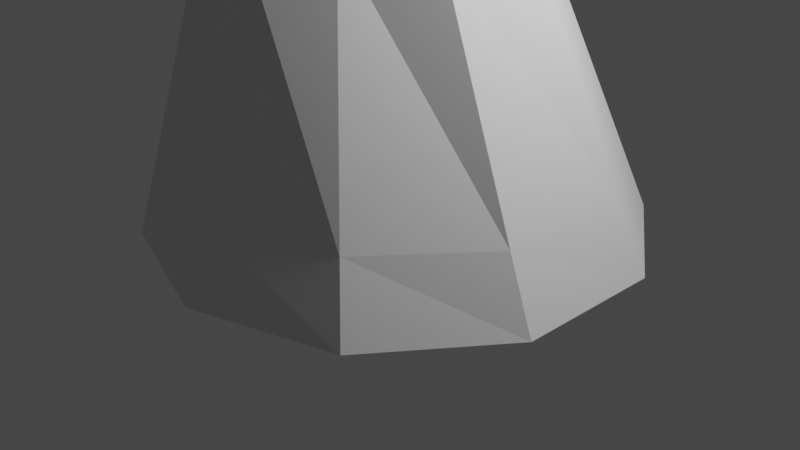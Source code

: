 # Source: tree_3.blend  (saved by Blender 2.80.75; exported with 4.5.12 LTS)
import bpy
from mathutils import Matrix  # noqa: F401  (used for matrix-valued properties, if any)

bpy.ops.wm.read_factory_settings(use_empty=True)
scene = bpy.context.scene
scene.name = 'Scene'

# ---- collections
col_collection = bpy.data.collections.new('Collection'); scene.collection.children.link(col_collection)

# ---- world
world_world = bpy.data.worlds.new('World'); scene.world = world_world
world_world.use_nodes = True; world_world.node_tree.nodes.clear()
_N = world_world.node_tree.nodes; _L = world_world.node_tree.links
n0 = _N.new('ShaderNodeOutputWorld'); n0.name = 'World Output'; n0.location = (300, 300)
n1 = _N.new('ShaderNodeBackground'); n1.name = 'Background'; n1.location = (10, 300)
n1.inputs[0].default_value = (0.05088, 0.05088, 0.05088, 1.0)
_L.new(n1.outputs[0], n0.inputs[0])
n0.is_active_output = True
world_world.color = (0.05088, 0.05088, 0.05088)
world_world.use_sun_shadow = False
world_world.sun_shadow_jitter_overblur = 0.0

# ---- cameras
cam_camera = bpy.data.cameras.new('Camera')
cam_camera.clip_end = 100.0
cam_camera.ortho_scale = 7.314

# ---- lights
light_light = bpy.data.lights.new('Light', 'POINT')
light_light.transmission_factor = 0.0
light_light.energy = 1000.0
light_light.shadow_soft_size = 0.1
light_light.shadow_maximum_resolution = 0.006
light_light.use_absolute_resolution = True

# ---- meshes
me_circle = bpy.data.meshes.new('Circle')
me_circle.from_pydata([(0.0, 2.56, 0.0), (-1.505, 2.071, 0.0), (-2.435, 0.7911, 0.0), (-2.435, -0.7911, 0.0), (-1.505, -2.071, 0.0), (2.238e-07, -2.56, 0.0), (1.505, -2.071, 0.0), (2.435, -0.7911, 0.0), (2.435, 0.7911, 0.0), (1.505, 2.071, 0.0), (-0.2251, 1.329, 3.074), (-1.171, 0.9362, 3.069), (-1.551, 0.2839, 3.321), (-1.726, -0.3849, 3.067), (-1.132, -1.327, 3.023), (-0.3015, -1.588, 3.322), (0.5769, -1.215, 3.072), (1.257, -0.7425, 3.055), (1.291, 0.2057, 3.14), (0.7096, 1.027, 3.059), (0.2406, 2.21, 5.275), (-0.41, 1.999, 5.275), (-0.9194, 1.17, 5.19), (-0.8248, 0.7288, 5.265), (-0.41, 0.2082, 5.275), (0.2406, -0.003155, 5.275), (0.8912, 0.2082, 5.275), (1.293, 0.7616, 5.275), (1.299, 1.432, 5.271), (0.8911, 1.999, 5.275), (-0.09067, 2.775, 6.446), (-0.7412, 2.564, 6.446), (-1.143, 2.01, 6.446), (-1.172, 1.159, 6.32), (-0.691, 0.5485, 6.348), (-0.3523, 0.375, 6.994), (0.4656, 0.6239, 6.717), (0.9995, 1.11, 6.283), (0.962, 2.01, 6.446), (0.5599, 2.564, 6.446), (0.126, 3.993, 8.532), (-0.282, 3.778, 8.504), (-0.7291, 3.382, 8.351), (-0.7156, 2.832, 8.395), (-0.3834, 2.331, 8.371), (0.196, 2.112, 8.354), (0.7798, 2.616, 8.535), (0.9741, 2.773, 8.461), (0.9925, 3.302, 8.401), (0.6593, 3.667, 8.337), (-1.872, 4.117, 11.2), (-2.221, 4.004, 11.2), (-2.437, 3.707, 11.2), (-2.437, 3.34, 11.2), (-2.221, 3.043, 11.2), (-1.872, 2.93, 11.2), (-1.523, 3.043, 11.2), (-1.307, 3.34, 11.2), (-1.307, 3.707, 11.2), (-1.523, 4.004, 11.2), (-3.982, 3.941, 12.83), (-4.245, 3.856, 12.83), (-4.408, 3.631, 12.83), (-4.408, 3.354, 12.83), (-4.245, 3.13, 12.83), (-3.982, 3.044, 12.83), (-3.718, 3.13, 12.83), (-3.555, 3.354, 12.83), (-3.555, 3.631, 12.83), (-3.718, 3.856, 12.83), (-4.989, 3.597, 15.16), (-5.05, 3.577, 15.16), (-5.087, 3.525, 15.16), (-5.087, 3.461, 15.16), (-5.05, 3.409, 15.16), (-4.989, 3.389, 15.16), (-4.928, 3.409, 15.16), (-4.89, 3.461, 15.16), (-4.89, 3.525, 15.16), (-4.928, 3.577, 15.16), (-4.951, 3.48, 15.16), (-5.026, 3.505, 15.16), (-0.928, 2.542, 9.211), (-0.4168, 2.354, 9.198), (-0.8565, 3.845, 9.304), (-1.235, 3.479, 9.197), (0.311, 3.422, 9.232), (0.01268, 3.767, 9.186), (0.09747, 2.742, 9.326), (-1.226, 2.982, 9.228), (-0.466, 4.03, 9.324), (0.2981, 2.941, 9.274), (-1.409, 2.728, 9.952), (-1.364, 3.904, 10.01), (-0.4481, 3.656, 10.1), (-0.9576, 2.568, 9.944), (-1.682, 3.563, 9.943), (-0.7183, 3.966, 10.07), (-0.5048, 2.854, 10.02), (-1.676, 3.115, 9.962), (-0.9766, 4.076, 10.03), (-0.2985, 3.089, 9.991), (1.284, 5.458, 11.65), (1.547, 5.371, 11.35), (1.24, 5.461, 11.6), (1.4, 5.451, 11.39), (1.451, 5.163, 11.59), (1.634, 5.118, 11.37), (1.638, 5.265, 11.36), (1.366, 5.357, 11.85), (2.511, 6.21, 12.89), (2.563, 6.193, 12.83), (2.503, 6.211, 12.88), (2.534, 6.209, 12.83), (2.544, 6.152, 12.87), (2.58, 6.143, 12.83), (2.581, 6.172, 12.83), (2.527, 6.19, 12.89), (2.649, -2.042, 7.479), (2.489, -2.094, 7.479), (2.748, -1.906, 7.479), (2.564, -1.941, 7.831), (2.552, -2.048, 7.851), (2.676, -1.82, 7.727), (2.139, -0.9906, 6.216), (2.004, -0.8742, 6.655), (1.955, -1.243, 6.216), (1.761, -1.053, 6.875), (1.658, -1.34, 6.216), (1.68, -1.296, 6.873), (1.563, 0.1389, 6.32), (1.13, -0.2333, 6.691), (1.618, -0.1521, 5.84), (1.381, -0.4784, 5.84), (0.9973, -0.6031, 5.84), (0.9571, -0.5917, 6.651), (3.612, -2.607, 9.215), (3.563, -2.623, 9.215), (3.643, -2.565, 9.215), (3.58, -2.576, 9.325), (3.516, -2.605, 9.339), (3.62, -2.539, 9.292), (0.0003304, 4.252, 10.31), (-0.1507, 4.313, 10.28), (0.6301, 3.62, 9.818), (0.638, 3.914, 9.792), (0.1655, 4.061, 10.33), (0.265, 3.71, 10.26), (0.1625, 4.286, 9.848), (0.4554, 4.125, 9.764), (0.4941, 4.876, 10.94), (0.9608, 4.464, 10.66), (0.6722, 4.734, 10.98), (0.6819, 4.861, 10.68), (0.574, 4.849, 10.97), (0.9655, 4.64, 10.65), (0.7431, 4.518, 10.92), (0.8566, 4.765, 10.63), (1.673, 5.779, 12.37), (1.652, 5.781, 12.35), (1.793, 5.739, 12.23), (1.726, 5.776, 12.25), (1.75, 5.644, 12.35), (1.834, 5.623, 12.25), (1.71, 5.733, 12.38), (1.835, 5.691, 12.24), (1.281, -1.864, 0.7417), (2.15, -0.7794, 0.7374), (-2.264, -0.693, 0.7404), (-1.415, -1.891, 0.7298), (-0.05435, 2.263, 0.742), (-1.424, 1.797, 0.7409), (2.159, 0.6498, 0.7579), (-0.07279, -2.325, 0.8018), (-2.221, 0.6687, 0.8016), (1.313, 1.819, 0.7384)], [], [(167, 166, 16, 17), (169, 168, 13, 14), (171, 170, 10, 11), (172, 167, 17, 18), (173, 169, 14, 15), (174, 171, 11, 12), (175, 172, 18, 19), (166, 173, 15, 16), (168, 174, 12, 13), (170, 175, 19, 10), (17, 16, 26, 27), (14, 13, 23, 24), (11, 10, 20, 21), (18, 17, 27, 28), (15, 14, 24, 25), (12, 11, 21, 22), (19, 18, 28, 29), (16, 15, 25, 26), (13, 12, 22, 23), (10, 19, 29, 20), (24, 23, 33, 34), (21, 20, 30, 31), (28, 27, 37, 38), (25, 24, 34, 35), (22, 21, 31, 32), (29, 28, 38, 39), (124, 126, 118, 120), (23, 22, 32, 33), (20, 29, 39, 30), (125, 124, 120, 123), (31, 30, 40, 41), (38, 37, 47, 48), (35, 34, 44, 45), (32, 31, 41, 42), (39, 38, 48, 49), (36, 35, 45, 46), (33, 32, 42, 43), (30, 39, 49, 40), (37, 36, 46, 47), (34, 33, 43, 44), (95, 92, 54, 55), (96, 93, 51, 52), (97, 94, 58, 59), (98, 95, 55, 56), (99, 96, 52, 53), (100, 97, 59, 50), (101, 98, 56, 57), (92, 99, 53, 54), (93, 100, 50, 51), (94, 101, 57, 58), (52, 51, 61, 62), (59, 58, 68, 69), (56, 55, 65, 66), (53, 52, 62, 63), (50, 59, 69, 60), (57, 56, 66, 67), (54, 53, 63, 64), (51, 50, 60, 61), (58, 57, 67, 68), (55, 54, 64, 65), (69, 68, 78, 79), (66, 65, 75, 76), (63, 62, 72, 73), (60, 69, 79, 70), (67, 66, 76, 77), (64, 63, 73, 74), (61, 60, 70, 71), (68, 67, 77, 78), (65, 64, 74, 75), (62, 61, 71, 72), (78, 77, 80, 79), (77, 76, 75, 80), (79, 80, 81, 70), (80, 75, 74, 81), (70, 81, 72, 71), (81, 74, 73, 72), (48, 47, 91, 86), (41, 40, 90, 84), (44, 43, 89, 82), (47, 46, 88, 91), (40, 49, 87, 90), (43, 42, 85, 89), (46, 45, 83, 88), (49, 48, 86, 87), (42, 41, 84, 85), (45, 44, 82, 83), (156, 152, 109, 106), (84, 90, 100, 93), (82, 89, 99, 92), (91, 88, 98, 101), (155, 151, 107, 108), (89, 85, 96, 99), (88, 83, 95, 98), (154, 150, 104, 102), (85, 84, 93, 96), (83, 82, 92, 95), (163, 162, 114, 115), (161, 160, 111, 113), (158, 159, 112, 110), (150, 153, 105, 104), (157, 155, 108, 103), (152, 154, 102, 109), (151, 156, 106, 107), (153, 157, 103, 105), (116, 115, 114, 117), (113, 111, 110, 112), (111, 116, 117, 110), (164, 158, 110, 117), (162, 164, 117, 114), (160, 165, 116, 111), (165, 163, 115, 116), (159, 161, 113, 112), (119, 122, 140, 137), (118, 119, 137, 136), (127, 125, 123, 121), (126, 128, 119, 118), (128, 129, 122, 119), (129, 127, 121, 122), (135, 131, 127, 129), (134, 135, 129, 128), (133, 134, 128, 126), (131, 130, 125, 127), (130, 132, 124, 125), (132, 133, 126, 124), (27, 26, 133, 132), (37, 27, 132, 130), (36, 37, 130, 131), (26, 25, 134, 133), (25, 35, 135, 134), (35, 36, 131, 135), (136, 137, 140, 139), (138, 136, 139, 141), (121, 123, 141, 139), (120, 118, 136, 138), (123, 120, 138, 141), (122, 121, 139, 140), (90, 87, 149, 148), (91, 101, 147, 144), (94, 97, 142, 146), (87, 86, 145, 149), (100, 90, 148, 143), (97, 100, 143, 142), (86, 91, 144, 145), (101, 94, 146, 147), (148, 149, 157, 153), (144, 147, 156, 151), (146, 142, 154, 152), (149, 145, 155, 157), (143, 148, 153, 150), (142, 143, 150, 154), (145, 144, 151, 155), (147, 146, 152, 156), (104, 105, 161, 159), (108, 107, 163, 165), (103, 108, 165, 160), (106, 109, 164, 162), (109, 102, 158, 164), (102, 104, 159, 158), (105, 103, 160, 161), (107, 106, 162, 163), (0, 9, 175, 170), (3, 2, 174, 168), (6, 5, 173, 166), (9, 8, 172, 175), (2, 1, 171, 174), (5, 4, 169, 173), (8, 7, 167, 172), (1, 0, 170, 171), (4, 3, 168, 169), (7, 6, 166, 167)])
_uv = me_circle.uv_layers.new(name='UVMap')
_uv.uv.foreach_set('vector', [0.0, 0.0, 0.0, 0.0, 0.0, 0.0, 0.0, 0.0, 0.0, 0.0, 0.0, 0.0, 0.0, 0.0, 0.0, 0.0, 0.0, 0.0, 0.0, 0.0, 0.0, 0.0, 0.0, 0.0, 0.0, 0.0, 0.0, 0.0, 0.0, 0.0, 0.0, 0.0, 0.0, 0.0, 0.0, 0.0, 0.0, 0.0, 0.0, 0.0, 0.0, 0.0, 0.0, 0.0, 0.0, 0.0, 0.0, 0.0, 0.0, 0.0, 0.0, 0.0, 0.0, 0.0, 0.0, 0.0, 0.0, 0.0, 0.0, 0.0, 0.0, 0.0, 0.0, 0.0, 0.0, 0.0, 0.0, 0.0, 0.0, 0.0, 0.0, 0.0, 0.0, 0.0, 0.0, 0.0, 0.0, 0.0, 0.0, 0.0, 0.0, 0.0, 0.0, 0.0, 0.0, 0.0, 0.0, 0.0, 0.0, 0.0, 0.0, 0.0, 0.0, 0.0, 0.0, 0.0, 0.0, 0.0, 0.0, 0.0, 0.0, 0.0, 0.0, 0.0, 0.0, 0.0, 0.0, 0.0, 0.0, 0.0, 0.0, 0.0, 0.0, 0.0, 0.0, 0.0, 0.0, 0.0, 0.0, 0.0, 0.0, 0.0, 0.0, 0.0, 0.0, 0.0, 0.0, 0.0, 0.0, 0.0, 0.0, 0.0, 0.0, 0.0, 0.0, 0.0, 0.0, 0.0, 0.0, 0.0, 0.0, 0.0, 0.0, 0.0, 0.0, 0.0, 0.0, 0.0, 0.0, 0.0, 0.0, 0.0, 0.0, 0.0, 0.0, 0.0, 0.0, 0.0, 0.0, 0.0, 0.0, 0.0, 0.0, 0.0, 0.0, 0.0, 0.0, 0.0, 0.0, 0.0, 0.0, 0.0, 0.0, 0.0, 0.0, 0.0, 0.0, 0.0, 0.0, 0.0, 0.0, 0.0, 0.0, 0.0, 0.0, 0.0, 0.0, 0.0, 0.0, 0.0, 0.0, 0.0, 0.0, 0.0, 0.0, 0.0, 0.0, 0.0, 0.0, 0.0, 0.0, 0.0, 0.0, 0.0, 0.0, 0.0, 0.0, 0.0, 0.0, 0.0, 0.0, 0.0, 0.0, 0.0, 0.0, 0.0, 0.0, 0.0, 0.0, 0.0, 0.0, 0.0, 0.0, 0.0, 0.0, 0.0, 0.0, 0.0, 0.0, 0.0, 0.0, 0.0, 0.0, 0.0, 0.0, 0.0, 0.0, 0.0, 0.0, 0.0, 0.0, 0.0, 0.0, 0.0, 0.0, 0.0, 0.0, 0.0, 0.0, 0.0, 0.0, 0.0, 0.0, 0.0, 0.0, 0.0, 0.0, 0.0, 0.0, 0.0, 0.0, 0.0, 0.0, 0.0, 0.0, 0.0, 0.0, 0.0, 0.0, 0.0, 0.0, 0.0, 0.0, 0.0, 0.0, 0.0, 0.0, 0.0, 0.0, 0.0, 0.0, 0.0, 0.0, 0.0, 0.0, 0.0, 0.0, 0.0, 0.0, 0.0, 0.0, 0.0, 0.0, 0.0, 0.0, 0.0, 0.0, 0.0, 0.0, 0.0, 0.0, 0.0, 0.0, 0.0, 0.0, 0.0, 0.0, 0.0, 0.0, 0.0, 0.0, 0.0, 0.0, 0.0, 0.0, 0.0, 0.0, 0.0, 0.0, 0.0, 0.0, 0.0, 0.0, 0.0, 0.0, 0.0, 0.0, 0.0, 0.0, 0.0, 0.0, 0.0, 0.0, 0.0, 0.0, 0.0, 0.0, 0.0, 0.0, 0.0, 0.0, 0.0, 0.0, 0.0, 0.0, 0.0, 0.0, 0.0, 0.0, 0.0, 0.0, 0.0, 0.0, 0.0, 0.0, 0.0, 0.0, 0.0, 0.0, 0.0, 0.0, 0.0, 0.0, 0.0, 0.0, 0.0, 0.0, 0.0, 0.0, 0.0, 0.0, 0.0, 0.0, 0.0, 0.0, 0.0, 0.0, 0.0, 0.0, 0.0, 0.0, 0.0, 0.0, 0.0, 0.0, 0.0, 0.0, 0.0, 0.0, 0.0, 0.0, 0.0, 0.0, 0.0, 0.0, 0.0, 0.0, 0.0, 0.0, 0.0, 0.0, 0.0, 0.0, 0.0, 0.0, 0.0, 0.0, 0.0, 0.0, 0.0, 0.0, 0.0, 0.0, 0.0, 0.0, 0.0, 0.0, 0.0, 0.0, 0.0, 0.0, 0.0, 0.0, 0.0, 0.0, 0.0, 0.0, 0.0, 0.0, 0.0, 0.0, 0.0, 0.0, 0.0, 0.0, 0.0, 0.0, 0.0, 0.0, 0.0, 0.0, 0.0, 0.0, 0.0, 0.0, 0.0, 0.0, 0.0, 0.0, 0.0, 0.0, 0.0, 0.0, 0.0, 0.0, 0.0, 0.0, 0.0, 0.0, 0.0, 0.0, 0.0, 0.0, 0.0, 0.0, 0.0, 0.0, 0.0, 0.0, 0.0, 0.0, 0.0, 0.0, 0.0, 0.0, 0.0, 0.0, 0.0, 0.0, 0.0, 0.0, 0.0, 0.0, 0.0, 0.0, 0.0, 0.0, 0.0, 0.0, 0.0, 0.0, 0.0, 0.0, 0.0, 0.0, 0.0, 0.0, 0.0, 0.0, 0.0, 0.0, 0.0, 0.0, 0.0, 0.0, 0.0, 0.0, 0.0, 0.0, 0.0, 0.0, 0.0, 0.0, 0.0, 0.0, 0.0, 0.0, 0.0, 0.0, 0.0, 0.0, 0.0, 0.0, 0.0, 0.0, 0.0, 0.0, 0.0, 0.0, 0.0, 0.0, 0.0, 0.0, 0.0, 0.0, 0.0, 0.0, 0.0, 0.0, 0.0, 0.0, 0.0, 0.0, 0.0, 0.0, 0.0, 0.0, 0.0, 0.0, 0.0, 0.0, 0.0, 0.0, 0.0, 0.0, 0.0, 0.0, 0.0, 0.0, 0.0, 0.0, 0.0, 0.0, 0.0, 0.0, 0.0, 0.0, 0.0, 0.0, 0.0, 0.0, 0.0, 0.0, 0.0, 0.0, 0.0, 0.0, 0.0, 0.0, 0.0, 0.0, 0.0, 0.0, 0.0, 0.0, 0.0, 0.0, 0.0, 0.0, 0.0, 0.0, 0.0, 0.0, 0.0, 0.0, 0.0, 0.0, 0.0, 0.0, 0.0, 0.0, 0.0, 0.0, 0.0, 0.0, 0.0, 0.0, 0.0, 0.0, 0.0, 0.0, 0.0, 0.0, 0.0, 0.0, 0.0, 0.0, 0.0, 0.0, 0.0, 0.0, 0.0, 0.0, 0.0, 0.0, 0.0, 0.0, 0.0, 0.0, 0.0, 0.0, 0.0, 0.0, 0.0, 0.0, 0.0, 0.0, 0.0, 0.0, 0.0, 0.0, 0.0, 0.0, 0.0, 0.0, 0.0, 0.0, 0.0, 0.0, 0.0, 0.0, 0.0, 0.0, 0.0, 0.0, 0.0, 0.0, 0.0, 0.0, 0.0, 0.0, 0.0, 0.0, 0.0, 0.0, 0.0, 0.0, 0.0, 0.0, 0.0, 0.0, 0.0, 0.0, 0.0, 0.0, 0.0, 0.0, 0.0, 0.0, 0.0, 0.0, 0.0, 0.0, 0.0, 0.0, 0.0, 0.0, 0.0, 0.0, 0.0, 0.0, 0.0, 0.0, 0.0, 0.0, 0.0, 0.0, 0.0, 0.0, 0.0, 0.0, 0.0, 0.0, 0.0, 0.0, 0.0, 0.0, 0.0, 0.0, 0.0, 0.0, 0.0, 0.0, 0.0, 0.0, 0.0, 0.0, 0.0, 0.0, 0.0, 0.0, 0.0, 0.0, 0.0, 0.0, 0.0, 0.0, 0.0, 0.0, 0.0, 0.0, 0.0, 0.0, 0.0, 0.0, 0.0, 0.0, 0.0, 0.0, 0.0, 0.0, 0.0, 0.0, 0.0, 0.0, 0.0, 0.0, 0.0, 0.0, 0.0, 0.0, 0.0, 0.0, 0.0, 0.0, 0.0, 0.0, 0.0, 0.0, 0.0, 0.0, 0.0, 0.0, 0.0, 0.0, 0.0, 0.0, 0.0, 0.0, 0.0, 0.0, 0.0, 0.0, 0.0, 0.0, 0.0, 0.0, 0.0, 0.0, 0.0, 0.0, 0.0, 0.0, 0.0, 0.0, 0.0, 0.0, 0.0, 0.0, 0.0, 0.0, 0.0, 0.0, 0.0, 0.0, 0.0, 0.0, 0.0, 0.0, 0.0, 0.0, 0.0, 0.0, 0.0, 0.0, 0.0, 0.0, 0.0, 0.0, 0.0, 0.0, 0.0, 0.0, 0.0, 0.0, 0.0, 0.0, 0.0, 0.0, 0.0, 0.0, 0.0, 0.0, 0.0, 0.0, 0.0, 0.0, 0.0, 0.0, 0.0, 0.0, 0.0, 0.0, 0.0, 0.0, 0.0, 0.0, 0.0, 0.0, 0.0, 0.0, 0.0, 0.0, 0.0, 0.0, 0.0, 0.0, 0.0, 0.0, 0.0, 0.0, 0.0, 0.0, 0.0, 0.0, 0.0, 0.0, 0.0, 0.0, 0.0, 0.0, 0.0, 0.0, 0.0, 0.0, 0.0, 0.0, 0.0, 0.0, 0.0, 0.0, 0.0, 0.0, 0.0, 0.0, 0.0, 0.0, 0.0, 0.0, 0.0, 0.0, 0.0, 0.0, 0.0, 0.0, 0.0, 0.0, 0.0, 0.0, 0.0, 0.0, 0.0, 0.0, 0.0, 0.0, 0.0, 0.0, 0.0, 0.0, 0.0, 0.0, 0.0, 0.0, 0.0, 0.0, 0.0, 0.0, 0.0, 0.0, 0.0, 0.0, 0.0, 0.0, 0.0, 0.0, 0.0, 0.0, 0.0, 0.0, 0.0, 0.0, 0.0, 0.0, 0.0, 0.0, 0.0, 0.0, 0.0, 0.0, 0.0, 0.0, 0.0, 0.0, 0.0, 0.0, 0.0, 0.0, 0.0, 0.0, 0.0, 0.0, 0.0, 0.0, 0.0, 0.0, 0.0, 0.0, 0.0, 0.0, 0.0, 0.0, 0.0, 0.0, 0.0, 0.0, 0.0, 0.0, 0.0, 0.0, 0.0, 0.0, 0.0, 0.0, 0.0, 0.0, 0.0, 0.0, 0.0, 0.0, 0.0, 0.0, 0.0, 0.0, 0.0, 0.0, 0.0, 0.0, 0.0, 0.0, 0.0, 0.0, 0.0, 0.0, 0.0, 0.0, 0.0, 0.0, 0.0, 0.0, 0.0, 0.0, 0.0, 0.0, 0.0, 0.0, 0.0, 0.0, 0.0, 0.0, 0.0, 0.0, 0.0, 0.0, 0.0, 0.0, 0.0, 0.0, 0.0, 0.0, 0.0, 0.0, 0.0, 0.0, 0.0, 0.0, 0.0, 0.0, 0.0, 0.0, 0.0, 0.0, 0.0, 0.0, 0.0, 0.0, 0.0, 0.0, 0.0, 0.0, 0.0, 0.0, 0.0, 0.0, 0.0, 0.0, 0.0, 0.0, 0.0, 0.0, 0.0, 0.0, 0.0, 0.0, 0.0, 0.0, 0.0, 0.0, 0.0, 0.0, 0.0, 0.0, 0.0, 0.0, 0.0, 0.0, 0.0, 0.0, 0.0, 0.0, 0.0, 0.0, 0.0, 0.0, 0.0, 0.0, 0.0, 0.0, 0.0, 0.0, 0.0, 0.0, 0.0, 0.0, 0.0, 0.0, 0.0, 0.0, 0.0, 0.0, 0.0, 0.0, 0.0, 0.0, 0.0, 0.0, 0.0, 0.0, 0.0, 0.0, 0.0, 0.0, 0.0, 0.0, 0.0, 0.0, 0.0, 0.0, 0.0, 0.0, 0.0, 0.0, 0.0, 0.0, 0.0, 0.0, 0.0, 0.0, 0.0, 0.0, 0.0, 0.0, 0.0, 0.0, 0.0, 0.0, 0.0, 0.0, 0.0, 0.0, 0.0, 0.0, 0.0, 0.0, 0.0, 0.0, 0.0, 0.0, 0.0, 0.0, 0.0, 0.0, 0.0, 0.0, 0.0, 0.0, 0.0, 0.0, 0.0, 0.0, 0.0, 0.0, 0.0, 0.0, 0.0, 0.0, 0.0, 0.0, 0.0, 0.0, 0.0, 0.0, 0.0, 0.0, 0.0, 0.0, 0.0, 0.0, 0.0, 0.0, 0.0, 0.0, 0.0, 0.0, 0.0, 0.0, 0.0, 0.0, 0.0, 0.0, 0.0, 0.0, 0.0, 0.0, 0.0, 0.0, 0.0, 0.0, 0.0, 0.0, 0.0, 0.0, 0.0, 0.0, 0.0, 0.0, 0.0, 0.0, 0.0, 0.0, 0.0, 0.0, 0.0, 0.0, 0.0, 0.0, 0.0, 0.0, 0.0, 0.0, 0.0, 0.0, 0.0, 0.0, 0.0, 0.0, 0.0, 0.0, 0.0, 0.0, 0.0, 0.0, 0.0, 0.0, 0.0, 0.0, 0.0, 0.0, 0.0, 0.0, 0.0, 0.0, 0.0, 0.0, 0.0, 0.0, 0.0, 0.0, 0.0, 0.0, 0.0, 0.0, 0.0, 0.0, 0.0, 0.0, 0.0, 0.0, 0.0, 0.0, 0.0, 0.0, 0.0, 0.0, 0.0, 0.0, 0.0, 0.0, 0.0, 0.0, 0.0, 0.0, 0.0, 0.0, 0.0, 0.0, 0.0, 0.0, 0.0, 0.0, 0.0, 0.0, 0.0, 0.0, 0.0, 0.0, 0.0, 0.0, 0.0, 0.0, 0.0, 0.0, 0.0, 0.0, 0.0, 0.0, 0.0, 0.0, 0.0, 0.0, 0.0, 0.0, 0.0, 0.0, 0.0, 0.0, 0.0, 0.0, 0.0, 0.0, 0.0, 0.0, 0.0, 0.0, 0.0, 0.0, 0.0, 0.0, 0.0, 0.0, 0.0, 0.0, 0.0, 0.0, 0.0, 0.0, 0.0, 0.0, 0.0, 0.0, 0.0, 0.0, 0.0, 0.0, 0.0, 0.0, 0.0, 0.0, 0.0, 0.0, 0.0, 0.0, 0.0, 0.0, 0.0, 0.0, 0.0, 0.0, 0.0, 0.0, 0.0, 0.0, 0.0, 0.0, 0.0, 0.0, 0.0, 0.0, 0.0, 0.0, 0.0, 0.0, 0.0, 0.0, 0.0, 0.0, 0.0, 0.0, 0.0, 0.0, 0.0, 0.0, 0.0, 0.0, 0.0, 0.0, 0.0, 0.0, 0.0, 0.0, 0.0])
me_circle.use_remesh_preserve_volume = False
me_circle.use_remesh_preserve_attributes = False
me_circle.use_mirror_vertex_groups = False
me_circle.update()

# ---- objects
ob_light = bpy.data.objects.new('Light', light_light)
ob_camera = bpy.data.objects.new('Camera', cam_camera)
ob_circle = bpy.data.objects.new('Circle', me_circle)

# ---- transforms, parenting, visibility, modifiers, constraints
ob_light.location = (4.076, 1.005, 5.904)
ob_light.rotation_euler = (0.6503, 0.05522, 1.866)
ob_light.lock_rotations_4d = False
ob_light.empty_display_type = 'ARROWS'
ob_light.color = (0.0, 0.0, 0.0, 0.0)
ob_light.lineart.crease_threshold = 0.0
ob_camera.location = (7.359, -6.926, 4.958)
ob_camera.rotation_euler = (1.109, 0.0, 0.8149)
ob_camera.lock_rotations_4d = False
ob_camera.empty_display_type = 'ARROWS'
ob_camera.color = (0.0, 0.0, 0.0, 0.0)
ob_camera.display_type = 'WIRE'
ob_camera.lineart.crease_threshold = 0.0
ob_circle.location = (0.0, 0.0, 0.0)
ob_circle.lineart.crease_threshold = 0.0

# ---- collection membership
col_collection.objects.link(ob_light)
col_collection.objects.link(ob_camera)
col_collection.objects.link(ob_circle)

# ---- scene / render settings (as saved in the file)
scene.camera = ob_camera
scene.frame_start = 1; scene.frame_end = 250; scene.frame_set(1)
scene.render.engine = 'BLENDER_EEVEE_NEXT'
scene.cycles.use_denoising = False
scene.cycles.samples = 128
scene.cycles.sampling_pattern = 'TABULATED_SOBOL'
scene.cycles.use_adaptive_sampling = False
scene.cycles.use_light_tree = False
scene.view_settings.view_transform = 'Filmic'
bpy.context.view_layer.update()

